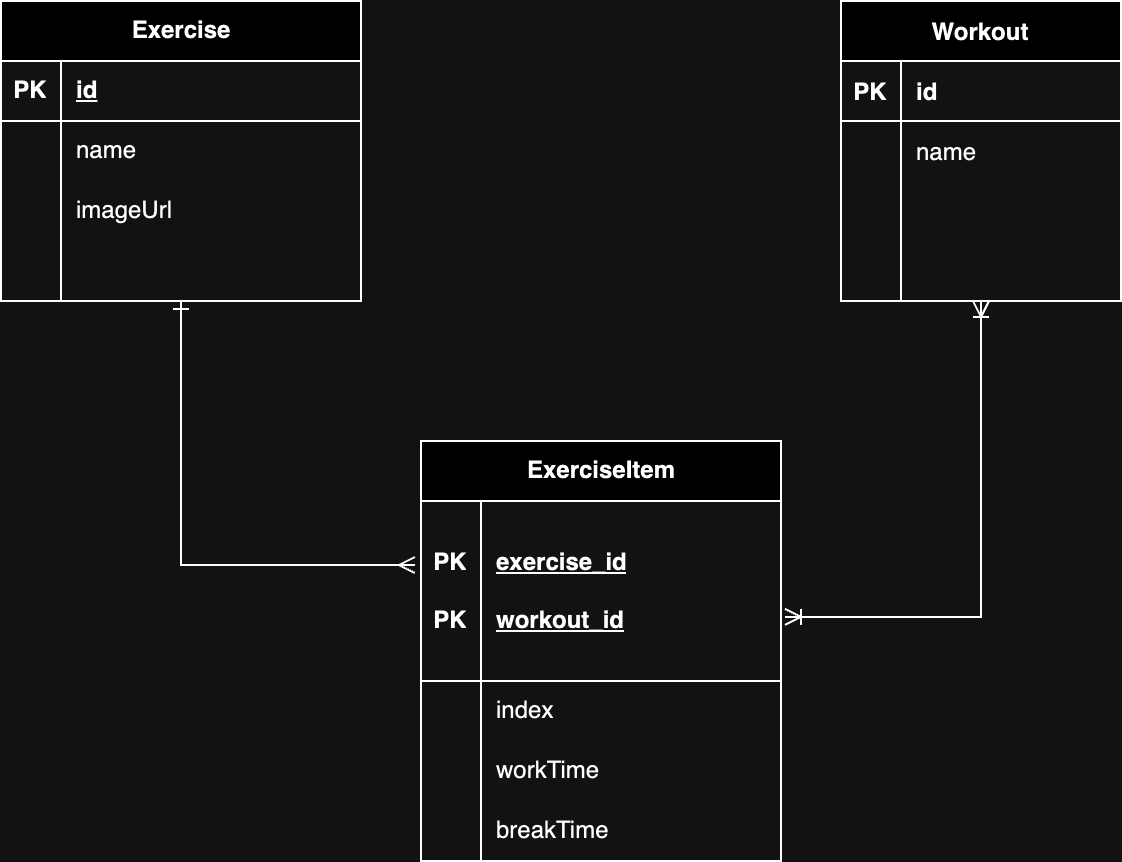

The diagram above was exported from draw.io. Its source (the exported page's mxGraphModel, read from the mxfile embedded in the PNG):
<mxGraphModel dx="1800" dy="986" grid="1" gridSize="10" guides="1" tooltips="1" connect="1" arrows="1" fold="1" page="1" pageScale="1" pageWidth="850" pageHeight="1100" math="0" shadow="0">
  <root>
    <mxCell id="0" />
    <mxCell id="1" parent="0" />
    <mxCell id="Upar1b0nehD1LVa6RlJz-43" value="Workout" style="shape=table;startSize=30;container=1;collapsible=1;childLayout=tableLayout;fixedRows=1;rowLines=0;fontStyle=1;align=center;resizeLast=1;" parent="1" vertex="1">
      <mxGeometry x="130" y="530" width="140" height="150" as="geometry" />
    </mxCell>
    <mxCell id="Upar1b0nehD1LVa6RlJz-44" value="" style="shape=tableRow;horizontal=0;startSize=0;swimlaneHead=0;swimlaneBody=0;fillColor=none;collapsible=0;dropTarget=0;points=[[0,0.5],[1,0.5]];portConstraint=eastwest;top=0;left=0;right=0;bottom=1;" parent="Upar1b0nehD1LVa6RlJz-43" vertex="1">
      <mxGeometry y="30" width="140" height="30" as="geometry" />
    </mxCell>
    <mxCell id="Upar1b0nehD1LVa6RlJz-45" value="PK" style="shape=partialRectangle;connectable=0;fillColor=none;top=0;left=0;bottom=0;right=0;fontStyle=1;overflow=hidden;" parent="Upar1b0nehD1LVa6RlJz-44" vertex="1">
      <mxGeometry width="30.000000000000114" height="30" as="geometry">
        <mxRectangle width="30.000000000000114" height="30" as="alternateBounds" />
      </mxGeometry>
    </mxCell>
    <mxCell id="Upar1b0nehD1LVa6RlJz-46" value="id" style="shape=partialRectangle;connectable=0;fillColor=none;top=0;left=0;bottom=0;right=0;align=left;spacingLeft=6;fontStyle=1;overflow=hidden;" parent="Upar1b0nehD1LVa6RlJz-44" vertex="1">
      <mxGeometry x="30.000000000000114" width="109.99999999999989" height="30" as="geometry">
        <mxRectangle width="109.99999999999989" height="30" as="alternateBounds" />
      </mxGeometry>
    </mxCell>
    <mxCell id="Upar1b0nehD1LVa6RlJz-47" value="" style="shape=tableRow;horizontal=0;startSize=0;swimlaneHead=0;swimlaneBody=0;fillColor=none;collapsible=0;dropTarget=0;points=[[0,0.5],[1,0.5]];portConstraint=eastwest;top=0;left=0;right=0;bottom=0;" parent="Upar1b0nehD1LVa6RlJz-43" vertex="1">
      <mxGeometry y="60" width="140" height="30" as="geometry" />
    </mxCell>
    <mxCell id="Upar1b0nehD1LVa6RlJz-48" value="" style="shape=partialRectangle;connectable=0;fillColor=none;top=0;left=0;bottom=0;right=0;editable=1;overflow=hidden;" parent="Upar1b0nehD1LVa6RlJz-47" vertex="1">
      <mxGeometry width="30.000000000000114" height="30" as="geometry">
        <mxRectangle width="30.000000000000114" height="30" as="alternateBounds" />
      </mxGeometry>
    </mxCell>
    <mxCell id="Upar1b0nehD1LVa6RlJz-49" value="name" style="shape=partialRectangle;connectable=0;fillColor=none;top=0;left=0;bottom=0;right=0;align=left;spacingLeft=6;overflow=hidden;" parent="Upar1b0nehD1LVa6RlJz-47" vertex="1">
      <mxGeometry x="30.000000000000114" width="109.99999999999989" height="30" as="geometry">
        <mxRectangle width="109.99999999999989" height="30" as="alternateBounds" />
      </mxGeometry>
    </mxCell>
    <mxCell id="Upar1b0nehD1LVa6RlJz-50" value="" style="shape=tableRow;horizontal=0;startSize=0;swimlaneHead=0;swimlaneBody=0;fillColor=none;collapsible=0;dropTarget=0;points=[[0,0.5],[1,0.5]];portConstraint=eastwest;top=0;left=0;right=0;bottom=0;" parent="Upar1b0nehD1LVa6RlJz-43" vertex="1">
      <mxGeometry y="90" width="140" height="30" as="geometry" />
    </mxCell>
    <mxCell id="Upar1b0nehD1LVa6RlJz-51" value="" style="shape=partialRectangle;connectable=0;fillColor=none;top=0;left=0;bottom=0;right=0;editable=1;overflow=hidden;" parent="Upar1b0nehD1LVa6RlJz-50" vertex="1">
      <mxGeometry width="30.000000000000114" height="30" as="geometry">
        <mxRectangle width="30.000000000000114" height="30" as="alternateBounds" />
      </mxGeometry>
    </mxCell>
    <mxCell id="Upar1b0nehD1LVa6RlJz-52" value="" style="shape=partialRectangle;connectable=0;fillColor=none;top=0;left=0;bottom=0;right=0;align=left;spacingLeft=6;overflow=hidden;" parent="Upar1b0nehD1LVa6RlJz-50" vertex="1">
      <mxGeometry x="30.000000000000114" width="109.99999999999989" height="30" as="geometry">
        <mxRectangle width="109.99999999999989" height="30" as="alternateBounds" />
      </mxGeometry>
    </mxCell>
    <mxCell id="Upar1b0nehD1LVa6RlJz-53" value="" style="shape=tableRow;horizontal=0;startSize=0;swimlaneHead=0;swimlaneBody=0;fillColor=none;collapsible=0;dropTarget=0;points=[[0,0.5],[1,0.5]];portConstraint=eastwest;top=0;left=0;right=0;bottom=0;" parent="Upar1b0nehD1LVa6RlJz-43" vertex="1">
      <mxGeometry y="120" width="140" height="30" as="geometry" />
    </mxCell>
    <mxCell id="Upar1b0nehD1LVa6RlJz-54" value="" style="shape=partialRectangle;connectable=0;fillColor=none;top=0;left=0;bottom=0;right=0;editable=1;overflow=hidden;" parent="Upar1b0nehD1LVa6RlJz-53" vertex="1">
      <mxGeometry width="30.000000000000114" height="30" as="geometry">
        <mxRectangle width="30.000000000000114" height="30" as="alternateBounds" />
      </mxGeometry>
    </mxCell>
    <mxCell id="Upar1b0nehD1LVa6RlJz-55" value="" style="shape=partialRectangle;connectable=0;fillColor=none;top=0;left=0;bottom=0;right=0;align=left;spacingLeft=6;overflow=hidden;" parent="Upar1b0nehD1LVa6RlJz-53" vertex="1">
      <mxGeometry x="30.000000000000114" width="109.99999999999989" height="30" as="geometry">
        <mxRectangle width="109.99999999999989" height="30" as="alternateBounds" />
      </mxGeometry>
    </mxCell>
    <mxCell id="Upar1b0nehD1LVa6RlJz-56" value="" style="shape=partialRectangle;connectable=0;fillColor=none;top=0;left=0;bottom=0;right=0;editable=1;overflow=hidden;" parent="1" vertex="1">
      <mxGeometry x="110" y="580" width="30" height="30" as="geometry">
        <mxRectangle width="30" height="30" as="alternateBounds" />
      </mxGeometry>
    </mxCell>
    <mxCell id="MVqttOMhW83uEKG0EjM1-1" value="Exercise" style="shape=table;startSize=30;container=1;collapsible=1;childLayout=tableLayout;fixedRows=1;rowLines=0;fontStyle=1;align=center;resizeLast=1;html=1;" vertex="1" parent="1">
      <mxGeometry x="-290" y="530" width="180" height="150" as="geometry" />
    </mxCell>
    <mxCell id="MVqttOMhW83uEKG0EjM1-2" value="" style="shape=tableRow;horizontal=0;startSize=0;swimlaneHead=0;swimlaneBody=0;fillColor=none;collapsible=0;dropTarget=0;points=[[0,0.5],[1,0.5]];portConstraint=eastwest;top=0;left=0;right=0;bottom=1;" vertex="1" parent="MVqttOMhW83uEKG0EjM1-1">
      <mxGeometry y="30" width="180" height="30" as="geometry" />
    </mxCell>
    <mxCell id="MVqttOMhW83uEKG0EjM1-3" value="PK" style="shape=partialRectangle;connectable=0;fillColor=none;top=0;left=0;bottom=0;right=0;fontStyle=1;overflow=hidden;whiteSpace=wrap;html=1;" vertex="1" parent="MVqttOMhW83uEKG0EjM1-2">
      <mxGeometry width="30" height="30" as="geometry">
        <mxRectangle width="30" height="30" as="alternateBounds" />
      </mxGeometry>
    </mxCell>
    <mxCell id="MVqttOMhW83uEKG0EjM1-4" value="id" style="shape=partialRectangle;connectable=0;fillColor=none;top=0;left=0;bottom=0;right=0;align=left;spacingLeft=6;fontStyle=5;overflow=hidden;whiteSpace=wrap;html=1;" vertex="1" parent="MVqttOMhW83uEKG0EjM1-2">
      <mxGeometry x="30" width="150" height="30" as="geometry">
        <mxRectangle width="150" height="30" as="alternateBounds" />
      </mxGeometry>
    </mxCell>
    <mxCell id="MVqttOMhW83uEKG0EjM1-5" value="" style="shape=tableRow;horizontal=0;startSize=0;swimlaneHead=0;swimlaneBody=0;fillColor=none;collapsible=0;dropTarget=0;points=[[0,0.5],[1,0.5]];portConstraint=eastwest;top=0;left=0;right=0;bottom=0;" vertex="1" parent="MVqttOMhW83uEKG0EjM1-1">
      <mxGeometry y="60" width="180" height="30" as="geometry" />
    </mxCell>
    <mxCell id="MVqttOMhW83uEKG0EjM1-6" value="" style="shape=partialRectangle;connectable=0;fillColor=none;top=0;left=0;bottom=0;right=0;editable=1;overflow=hidden;whiteSpace=wrap;html=1;" vertex="1" parent="MVqttOMhW83uEKG0EjM1-5">
      <mxGeometry width="30" height="30" as="geometry">
        <mxRectangle width="30" height="30" as="alternateBounds" />
      </mxGeometry>
    </mxCell>
    <mxCell id="MVqttOMhW83uEKG0EjM1-7" value="name" style="shape=partialRectangle;connectable=0;fillColor=none;top=0;left=0;bottom=0;right=0;align=left;spacingLeft=6;overflow=hidden;whiteSpace=wrap;html=1;" vertex="1" parent="MVqttOMhW83uEKG0EjM1-5">
      <mxGeometry x="30" width="150" height="30" as="geometry">
        <mxRectangle width="150" height="30" as="alternateBounds" />
      </mxGeometry>
    </mxCell>
    <mxCell id="MVqttOMhW83uEKG0EjM1-8" value="" style="shape=tableRow;horizontal=0;startSize=0;swimlaneHead=0;swimlaneBody=0;fillColor=none;collapsible=0;dropTarget=0;points=[[0,0.5],[1,0.5]];portConstraint=eastwest;top=0;left=0;right=0;bottom=0;" vertex="1" parent="MVqttOMhW83uEKG0EjM1-1">
      <mxGeometry y="90" width="180" height="30" as="geometry" />
    </mxCell>
    <mxCell id="MVqttOMhW83uEKG0EjM1-9" value="" style="shape=partialRectangle;connectable=0;fillColor=none;top=0;left=0;bottom=0;right=0;editable=1;overflow=hidden;whiteSpace=wrap;html=1;" vertex="1" parent="MVqttOMhW83uEKG0EjM1-8">
      <mxGeometry width="30" height="30" as="geometry">
        <mxRectangle width="30" height="30" as="alternateBounds" />
      </mxGeometry>
    </mxCell>
    <mxCell id="MVqttOMhW83uEKG0EjM1-10" value="imageUrl" style="shape=partialRectangle;connectable=0;fillColor=none;top=0;left=0;bottom=0;right=0;align=left;spacingLeft=6;overflow=hidden;whiteSpace=wrap;html=1;" vertex="1" parent="MVqttOMhW83uEKG0EjM1-8">
      <mxGeometry x="30" width="150" height="30" as="geometry">
        <mxRectangle width="150" height="30" as="alternateBounds" />
      </mxGeometry>
    </mxCell>
    <mxCell id="MVqttOMhW83uEKG0EjM1-11" value="" style="shape=tableRow;horizontal=0;startSize=0;swimlaneHead=0;swimlaneBody=0;fillColor=none;collapsible=0;dropTarget=0;points=[[0,0.5],[1,0.5]];portConstraint=eastwest;top=0;left=0;right=0;bottom=0;" vertex="1" parent="MVqttOMhW83uEKG0EjM1-1">
      <mxGeometry y="120" width="180" height="30" as="geometry" />
    </mxCell>
    <mxCell id="MVqttOMhW83uEKG0EjM1-12" value="" style="shape=partialRectangle;connectable=0;fillColor=none;top=0;left=0;bottom=0;right=0;editable=1;overflow=hidden;whiteSpace=wrap;html=1;" vertex="1" parent="MVqttOMhW83uEKG0EjM1-11">
      <mxGeometry width="30" height="30" as="geometry">
        <mxRectangle width="30" height="30" as="alternateBounds" />
      </mxGeometry>
    </mxCell>
    <mxCell id="MVqttOMhW83uEKG0EjM1-13" value="" style="shape=partialRectangle;connectable=0;fillColor=none;top=0;left=0;bottom=0;right=0;align=left;spacingLeft=6;overflow=hidden;whiteSpace=wrap;html=1;" vertex="1" parent="MVqttOMhW83uEKG0EjM1-11">
      <mxGeometry x="30" width="150" height="30" as="geometry">
        <mxRectangle width="150" height="30" as="alternateBounds" />
      </mxGeometry>
    </mxCell>
    <mxCell id="MVqttOMhW83uEKG0EjM1-14" value="ExerciseItem" style="shape=table;startSize=30;container=1;collapsible=1;childLayout=tableLayout;fixedRows=1;rowLines=0;fontStyle=1;align=center;resizeLast=1;html=1;" vertex="1" parent="1">
      <mxGeometry x="-80" y="750" width="180" height="210" as="geometry" />
    </mxCell>
    <mxCell id="MVqttOMhW83uEKG0EjM1-15" value="" style="shape=tableRow;horizontal=0;startSize=0;swimlaneHead=0;swimlaneBody=0;fillColor=none;collapsible=0;dropTarget=0;points=[[0,0.5],[1,0.5]];portConstraint=eastwest;top=0;left=0;right=0;bottom=1;" vertex="1" parent="MVqttOMhW83uEKG0EjM1-14">
      <mxGeometry y="30" width="180" height="90" as="geometry" />
    </mxCell>
    <mxCell id="MVqttOMhW83uEKG0EjM1-16" value="PK&lt;br&gt;&lt;br&gt;PK" style="shape=partialRectangle;connectable=0;fillColor=none;top=0;left=0;bottom=0;right=0;fontStyle=1;overflow=hidden;whiteSpace=wrap;html=1;" vertex="1" parent="MVqttOMhW83uEKG0EjM1-15">
      <mxGeometry width="30" height="90" as="geometry">
        <mxRectangle width="30" height="90" as="alternateBounds" />
      </mxGeometry>
    </mxCell>
    <mxCell id="MVqttOMhW83uEKG0EjM1-17" value="exercise_id&lt;br&gt;&lt;br&gt;workout_id" style="shape=partialRectangle;connectable=0;fillColor=none;top=0;left=0;bottom=0;right=0;align=left;spacingLeft=6;fontStyle=5;overflow=hidden;whiteSpace=wrap;html=1;" vertex="1" parent="MVqttOMhW83uEKG0EjM1-15">
      <mxGeometry x="30" width="150" height="90" as="geometry">
        <mxRectangle width="150" height="90" as="alternateBounds" />
      </mxGeometry>
    </mxCell>
    <mxCell id="MVqttOMhW83uEKG0EjM1-18" value="" style="shape=tableRow;horizontal=0;startSize=0;swimlaneHead=0;swimlaneBody=0;fillColor=none;collapsible=0;dropTarget=0;points=[[0,0.5],[1,0.5]];portConstraint=eastwest;top=0;left=0;right=0;bottom=0;" vertex="1" parent="MVqttOMhW83uEKG0EjM1-14">
      <mxGeometry y="120" width="180" height="30" as="geometry" />
    </mxCell>
    <mxCell id="MVqttOMhW83uEKG0EjM1-19" value="" style="shape=partialRectangle;connectable=0;fillColor=none;top=0;left=0;bottom=0;right=0;editable=1;overflow=hidden;whiteSpace=wrap;html=1;" vertex="1" parent="MVqttOMhW83uEKG0EjM1-18">
      <mxGeometry width="30" height="30" as="geometry">
        <mxRectangle width="30" height="30" as="alternateBounds" />
      </mxGeometry>
    </mxCell>
    <mxCell id="MVqttOMhW83uEKG0EjM1-20" value="index" style="shape=partialRectangle;connectable=0;fillColor=none;top=0;left=0;bottom=0;right=0;align=left;spacingLeft=6;overflow=hidden;whiteSpace=wrap;html=1;" vertex="1" parent="MVqttOMhW83uEKG0EjM1-18">
      <mxGeometry x="30" width="150" height="30" as="geometry">
        <mxRectangle width="150" height="30" as="alternateBounds" />
      </mxGeometry>
    </mxCell>
    <mxCell id="MVqttOMhW83uEKG0EjM1-21" value="" style="shape=tableRow;horizontal=0;startSize=0;swimlaneHead=0;swimlaneBody=0;fillColor=none;collapsible=0;dropTarget=0;points=[[0,0.5],[1,0.5]];portConstraint=eastwest;top=0;left=0;right=0;bottom=0;" vertex="1" parent="MVqttOMhW83uEKG0EjM1-14">
      <mxGeometry y="150" width="180" height="30" as="geometry" />
    </mxCell>
    <mxCell id="MVqttOMhW83uEKG0EjM1-22" value="" style="shape=partialRectangle;connectable=0;fillColor=none;top=0;left=0;bottom=0;right=0;editable=1;overflow=hidden;whiteSpace=wrap;html=1;" vertex="1" parent="MVqttOMhW83uEKG0EjM1-21">
      <mxGeometry width="30" height="30" as="geometry">
        <mxRectangle width="30" height="30" as="alternateBounds" />
      </mxGeometry>
    </mxCell>
    <mxCell id="MVqttOMhW83uEKG0EjM1-23" value="workTime" style="shape=partialRectangle;connectable=0;fillColor=none;top=0;left=0;bottom=0;right=0;align=left;spacingLeft=6;overflow=hidden;whiteSpace=wrap;html=1;" vertex="1" parent="MVqttOMhW83uEKG0EjM1-21">
      <mxGeometry x="30" width="150" height="30" as="geometry">
        <mxRectangle width="150" height="30" as="alternateBounds" />
      </mxGeometry>
    </mxCell>
    <mxCell id="MVqttOMhW83uEKG0EjM1-24" value="" style="shape=tableRow;horizontal=0;startSize=0;swimlaneHead=0;swimlaneBody=0;fillColor=none;collapsible=0;dropTarget=0;points=[[0,0.5],[1,0.5]];portConstraint=eastwest;top=0;left=0;right=0;bottom=0;" vertex="1" parent="MVqttOMhW83uEKG0EjM1-14">
      <mxGeometry y="180" width="180" height="30" as="geometry" />
    </mxCell>
    <mxCell id="MVqttOMhW83uEKG0EjM1-25" value="" style="shape=partialRectangle;connectable=0;fillColor=none;top=0;left=0;bottom=0;right=0;editable=1;overflow=hidden;whiteSpace=wrap;html=1;" vertex="1" parent="MVqttOMhW83uEKG0EjM1-24">
      <mxGeometry width="30" height="30" as="geometry">
        <mxRectangle width="30" height="30" as="alternateBounds" />
      </mxGeometry>
    </mxCell>
    <mxCell id="MVqttOMhW83uEKG0EjM1-26" value="breakTime" style="shape=partialRectangle;connectable=0;fillColor=none;top=0;left=0;bottom=0;right=0;align=left;spacingLeft=6;overflow=hidden;whiteSpace=wrap;html=1;" vertex="1" parent="MVqttOMhW83uEKG0EjM1-24">
      <mxGeometry x="30" width="150" height="30" as="geometry">
        <mxRectangle width="150" height="30" as="alternateBounds" />
      </mxGeometry>
    </mxCell>
    <mxCell id="MVqttOMhW83uEKG0EjM1-27" style="edgeStyle=orthogonalEdgeStyle;rounded=0;orthogonalLoop=1;jettySize=auto;html=1;entryX=1.011;entryY=0.644;entryDx=0;entryDy=0;entryPerimeter=0;endArrow=ERoneToMany;endFill=0;startArrow=ERoneToMany;startFill=0;" edge="1" parent="1" source="Upar1b0nehD1LVa6RlJz-43" target="MVqttOMhW83uEKG0EjM1-15">
      <mxGeometry relative="1" as="geometry" />
    </mxCell>
    <mxCell id="MVqttOMhW83uEKG0EjM1-28" style="edgeStyle=orthogonalEdgeStyle;rounded=0;orthogonalLoop=1;jettySize=auto;html=1;entryX=-0.017;entryY=0.356;entryDx=0;entryDy=0;entryPerimeter=0;startArrow=ERone;startFill=0;endArrow=ERmany;endFill=0;" edge="1" parent="1" source="MVqttOMhW83uEKG0EjM1-1" target="MVqttOMhW83uEKG0EjM1-15">
      <mxGeometry relative="1" as="geometry" />
    </mxCell>
  </root>
</mxGraphModel>